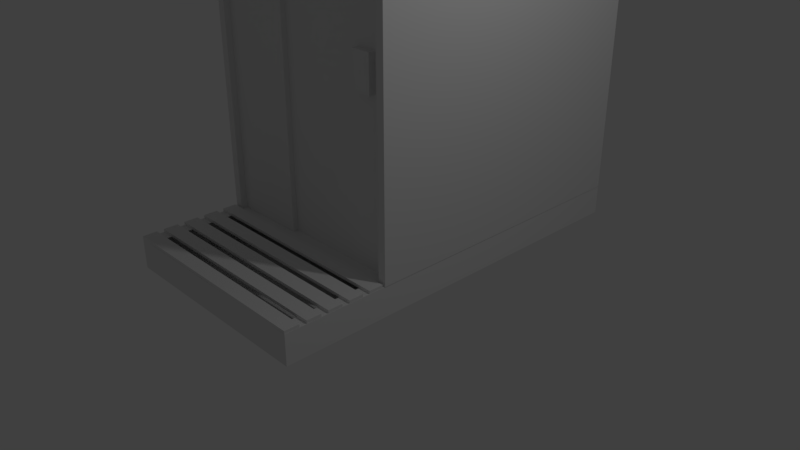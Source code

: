 # Source: Outhouse.blend  (saved by Blender 2.79.0; exported with 4.5.12 LTS)
import bpy
from mathutils import Matrix  # noqa: F401  (used for matrix-valued properties, if any)

bpy.ops.wm.read_factory_settings(use_empty=True)
scene = bpy.context.scene
scene.name = 'Scene'

# ---- collections
col_collection_1 = bpy.data.collections.new('Collection 1'); scene.collection.children.link(col_collection_1)

# ---- materials (node trees are filled in below, after node groups)
mat_material = bpy.data.materials.new('Material')
mat_material.alpha_threshold = 0.0
mat_material.use_transparent_shadow = False
mat_material.roughness = 0.5
mat_material.line_color = (0.0, 0.0, 0.0, 1.0)

# ---- material node trees

# ---- world
world_world = bpy.data.worlds.new('World'); scene.world = world_world
world_world.color = (0.05088, 0.05088, 0.05088)
world_world.use_sun_shadow = False
world_world.sun_shadow_jitter_overblur = 0.0
world_world.cycles.sampling_method = 'MANUAL'

# ---- cameras
cam_camera = bpy.data.cameras.new('Camera')
cam_camera.clip_end = 100.0
cam_camera.lens = 35.0
cam_camera.sensor_width = 32.0
cam_camera.sensor_height = 18.0
cam_camera.ortho_scale = 7.314
cam_camera.dof.focus_distance = 0.0
cam_camera.dof.aperture_fstop = 128.0

# ---- lights
light_lamp = bpy.data.lights.new('Lamp', 'POINT')
light_lamp.transmission_factor = 0.0
light_lamp.cutoff_distance = 30.0
light_lamp.energy = 100.0
light_lamp.shadow_buffer_clip_start = 1.001
light_lamp.shadow_soft_size = 0.1
light_lamp.shadow_maximum_resolution = 0.006
light_lamp.use_absolute_resolution = True

# ---- meshes
me_cube_007 = bpy.data.meshes.new('Cube.007')
me_cube_007.from_pydata([(-1.0, -1.0, -1.0), (-1.0, -1.0, 1.0), (-1.0, 1.0, -1.0), (-1.0, 1.0, 1.0), (1.0, -1.0, -1.0), (1.0, -1.0, 1.0), (1.0, 1.0, -1.0), (1.0, 1.0, 1.0), (-1.681, 1.681, -1.0), (-1.681, -1.681, -1.0), (1.681, 1.681, -1.0), (1.681, -1.681, -1.0), (-1.681, 1.681, -1.17), (-1.681, -1.681, -1.17), (1.681, 1.681, -1.17), (1.681, -1.681, -1.17), (-1.681, 0.0, -1.17), (0.0, 1.681, -1.17), (1.681, 0.0, -1.17), (0.0, -1.681, -1.17), (0.0, 0.0, -1.321)], [], [(0, 1, 3, 2), (2, 3, 7, 6), (6, 7, 5, 4), (4, 5, 1, 0), (2, 6, 10, 8), (7, 3, 1, 5), (11, 9, 13, 19, 15), (0, 2, 8, 9), (6, 4, 11, 10), (4, 0, 9, 11), (20, 18, 15, 19), (8, 10, 14, 17, 12), (10, 11, 15, 18, 14), (9, 8, 12, 16, 13), (16, 20, 19, 13), (12, 17, 20, 16), (17, 14, 18, 20)])
me_cube_007.use_remesh_preserve_volume = False
me_cube_007.use_remesh_preserve_attributes = False
me_cube_007.use_mirror_vertex_groups = False
me_cube_007.update()
me_cube_006 = bpy.data.meshes.new('Cube.006')
me_cube_006.from_pydata([(0.9963, -0.4964, 0.4226), (0.9963, 0.003596, 0.4131), (0.9963, -0.4964, 0.04661), (0.9963, 0.003596, 0.0395), (0.9963, -0.2464, 0.4179), (0.9963, -0.7464, 0.4273), (0.9963, 0.2536, 0.4084), (0.9963, -0.4964, 0.2346), (0.9963, -0.2464, 0.04306), (0.9963, 0.2536, 0.03595), (0.9963, 0.003596, 0.2263), (0.9963, -0.7464, 0.05016), (0.9963, -0.7464, 0.2387), (0.9963, 0.2536, 0.2222), (0.9963, -0.2464, 0.2305), (0.9783, -0.2706, 0.2551), (0.9783, -0.2706, 0.3941), (0.9783, -0.4722, 0.3979), (0.9783, -0.4722, 0.2584), (0.9783, 0.2294, 0.2468), (0.9783, 0.2294, 0.3846), (0.9783, 0.02783, 0.3884), (0.9783, 0.02783, 0.2501), (0.9783, -0.5206, 0.07119), (0.9783, -0.5206, 0.2108), (0.9783, -0.7222, 0.2141), (0.9783, -0.7222, 0.07405), (0.9783, -0.5206, 0.2592), (0.9783, -0.5206, 0.3988), (0.9783, -0.7222, 0.4026), (0.9783, -0.7222, 0.2626), (0.9783, 0.2294, 0.06053), (0.9783, 0.2294, 0.1983), (0.9783, 0.02783, 0.2017), (0.9783, 0.02783, 0.06339), (0.9783, -0.2706, 0.06763), (0.9783, -0.2706, 0.2066), (0.9783, -0.4722, 0.21), (0.9783, -0.4722, 0.0705), (0.9783, -0.02064, 0.06408), (0.9783, -0.02064, 0.2025), (0.9783, -0.2222, 0.2058), (0.9783, -0.2222, 0.06695), (0.9783, -0.02064, 0.2509), (0.9783, -0.02064, 0.3893), (0.9783, -0.2222, 0.3932), (0.9783, -0.2222, 0.2543), (0.9595, -0.2706, 0.3941), (0.9595, -0.2706, 0.2551), (0.9595, -0.4722, 0.2584), (0.9595, -0.4722, 0.3979), (0.9595, 0.2294, 0.3846), (0.9595, 0.2294, 0.2468), (0.9595, 0.02783, 0.2501), (0.9595, 0.02783, 0.3884), (0.9595, -0.5206, 0.2108), (0.9595, -0.5206, 0.07119), (0.9595, -0.7222, 0.07405), (0.9595, -0.7222, 0.2141), (0.9595, -0.5206, 0.3988), (0.9595, -0.5206, 0.2592), (0.9595, -0.7222, 0.2626), (0.9595, -0.7222, 0.4026), (0.9595, 0.2294, 0.1983), (0.9595, 0.2294, 0.06053), (0.9595, 0.02783, 0.06339), (0.9595, 0.02783, 0.2017), (0.9595, -0.2706, 0.2066), (0.9595, -0.2706, 0.06763), (0.9595, -0.4722, 0.0705), (0.9595, -0.4722, 0.21), (0.9595, -0.02064, 0.2025), (0.9595, -0.02064, 0.06408), (0.9595, -0.2222, 0.06695), (0.9595, -0.2222, 0.2058), (0.9595, -0.02064, 0.3893), (0.9595, -0.02064, 0.2509), (0.9595, -0.2222, 0.2543), (0.9595, -0.2222, 0.3932), (0.977, -0.2706, 0.3941), (0.977, -0.2706, 0.2551), (0.977, -0.4722, 0.2584), (0.977, -0.4722, 0.3979), (0.977, 0.2294, 0.3846), (0.977, 0.2294, 0.2468), (0.977, 0.02783, 0.2501), (0.977, 0.02783, 0.3884), (0.977, -0.5206, 0.2108), (0.977, -0.5206, 0.07119), (0.977, -0.7222, 0.07405), (0.977, -0.7222, 0.2141), (0.977, -0.5206, 0.3988), (0.977, -0.5206, 0.2592), (0.977, -0.7222, 0.2626), (0.977, -0.7222, 0.4026), (0.977, 0.2294, 0.1983), (0.977, 0.2294, 0.06053), (0.977, 0.02783, 0.06339), (0.977, 0.02783, 0.2017), (0.977, -0.2706, 0.2066), (0.977, -0.2706, 0.06763), (0.977, -0.4722, 0.0705), (0.977, -0.4722, 0.21), (0.977, -0.02064, 0.2025), (0.977, -0.02064, 0.06408), (0.977, -0.2222, 0.06695), (0.977, -0.2222, 0.2058), (0.977, -0.02064, 0.3893), (0.977, -0.02064, 0.2509), (0.977, -0.2222, 0.2543), (0.977, -0.2222, 0.3932), (0.9265, 1.0, -1.067), (0.9265, 1.0, 0.8622), (1.0, -1.0, -1.064), (1.0, -1.0, 0.4206), (-0.9265, 1.0, -1.067), (-0.9265, 1.0, 0.8622), (-1.0, -1.0, -1.064), (-1.0, -1.0, 0.4206), (1.0, 1.0, -1.064), (1.0, 1.0, 0.9357), (-1.0, 1.0, 0.9357), (-1.0, 1.0, -1.064), (0.9265, 0.957, -1.067), (0.9265, 0.957, 0.8622), (-0.9265, 0.957, 0.8622), (-0.9265, 0.957, -1.067), (0.9265, 0.957, -0.1025), (-0.9265, 0.957, -0.1025), (4.768e-07, 0.957, -1.067), (4.768e-07, 0.957, 0.8622), (0.9265, 0.957, 0.3799), (-0.9265, 0.957, -0.5848), (-0.4633, 0.957, -1.067), (0.4633, 0.957, 0.8622), (0.9265, 0.957, -0.5848), (-0.9265, 0.957, 0.3799), (0.4633, 0.957, -1.067), (-0.4633, 0.957, 0.8622), (0.9265, 0.957, 0.621), (-0.9265, 0.957, -0.8259), (-0.6949, 0.957, -1.067), (0.6949, 0.957, 0.8622), (0.9265, 0.957, -0.3436), (-0.9265, 0.957, 0.1387), (0.2316, 0.957, -1.067), (-0.2316, 0.957, 0.8622), (0.9265, 0.957, 0.1387), (-0.9265, 0.957, -0.3436), (-0.2316, 0.957, -1.067), (0.2316, 0.957, 0.8622), (0.9265, 0.957, -0.8259), (-0.9265, 0.957, 0.621), (0.6949, 0.957, -1.067), (-0.6949, 0.957, 0.8622), (0.2316, 0.957, -0.1025), (4.768e-07, 0.957, 0.621), (-0.4633, 0.957, 0.621), (0.2316, 0.957, -0.5848), (0.2316, 0.957, 0.3799), (0.4633, 0.957, 0.621), (0.2316, 0.957, 0.621), (0.2316, 0.957, 0.1387), (0.2316, 0.957, -0.3436), (0.2316, 0.957, -0.8259), (-0.6949, 0.957, 0.621), (-0.2316, 0.957, 0.621), (0.6949, 0.957, 0.621), (-0.9265, 0.957, -0.8259), (-0.9265, 0.957, -1.067), (-0.6949, 0.957, -1.067), (-0.9265, 0.957, 0.1387), (-0.9265, 0.957, -0.1025), (0.2316, 0.957, -1.067), (4.768e-07, 0.957, -1.067), (-0.9265, 0.957, -0.3436), (-0.9265, 0.957, -0.5848), (-0.2316, 0.957, -1.067), (-0.4633, 0.957, -1.067), (-0.9265, 0.957, 0.621), (-0.9265, 0.957, 0.3799), (4.768e-07, 0.957, 0.621), (0.2316, 0.957, 0.621), (0.2316, 0.957, 0.3799), (0.2316, 0.957, 0.1387), (0.2316, 0.957, -0.1025), (0.2316, 0.957, -0.3436), (0.2316, 0.957, -0.5848), (0.2316, 0.957, -0.8259), (-0.6949, 0.957, 0.621), (-0.4633, 0.957, 0.621), (-0.2316, 0.957, 0.621), (-0.9265, 0.9215, -0.8259), (-0.9265, 0.9215, -1.067), (-0.6949, 0.9215, -1.067), (-0.9265, 0.9215, 0.1387), (-0.9265, 0.9215, -0.1025), (0.2316, 0.9215, -1.067), (4.768e-07, 0.9215, -1.067), (-0.9265, 0.9215, -0.3436), (-0.9265, 0.9215, -0.5848), (-0.2316, 0.9215, -1.067), (-0.4633, 0.9215, -1.067), (-0.9265, 0.9215, 0.621), (-0.9265, 0.9215, 0.3799), (4.768e-07, 0.9215, 0.621), (0.2316, 0.9215, 0.621), (0.2316, 0.9215, 0.3799), (0.2316, 0.9215, 0.1387), (0.2316, 0.9215, -0.1025), (0.2316, 0.9215, -0.3436), (0.2316, 0.9215, -0.5848), (0.2316, 0.9215, -0.8259), (-0.6949, 0.9215, 0.621), (-0.4633, 0.9215, 0.621), (-0.2316, 0.9215, 0.621), (1.256, 1.256, 1.002), (1.256, -1.256, 0.3548), (-1.256, -1.256, 0.3548), (-1.256, 1.256, 1.002), (1.256, 1.256, 1.067), (1.256, -1.256, 0.4204), (-1.256, -1.256, 0.4204), (-1.256, 1.256, 1.067), (-1.0, 1.0, 0.4585), (-1.0, -1.0, -0.3219), (-1.0, 2.086e-07, -1.064), (-1.0, 1.0, -0.3029), (-1.0, 2.682e-07, 0.4396), (-1.0, -1.0, -0.6931), (-1.0, -0.5, -1.064), (-1.0, 1.0, -0.6836), (-1.0, 0.5, 0.4491), (-1.0, -1.0, 0.04939), (-1.0, 0.5, -1.064), (-1.0, 1.0, 0.07782), (-1.0, -0.5, 0.4301), (-1.0, 2.533e-07, 0.0636), (-1.0, -0.5, 0.0565), (-1.0, -1.0, -0.8787), (-1.0, -0.75, -1.064), (-1.0, 1.0, -0.874), (-1.0, 0.75, 0.4538), (-1.0, -1.0, -0.1362), (-1.0, 0.25, -1.064), (-1.0, 1.0, -0.1125), (-1.0, -0.25, 0.4349), (-1.0, -1.0, -0.5075), (-1.0, -0.25, -1.064), (-1.0, 1.0, -0.4933), (-1.0, 0.25, 0.4443), (-1.0, -1.0, 0.235), (-1.0, 0.75, -1.064), (-1.0, 1.0, 0.2682), (-1.0, -0.75, 0.4254), (-1.0, 2.682e-07, 0.2516), (-1.0, -0.25, 0.06005), (-1.0, -0.75, 0.05294), (-1.0, -0.5, 0.2433), (-1.0, 0.25, 0.06716), (-1.0, 0.25, 0.2557), (-1.0, -0.75, 0.2392), (-1.0, -0.25, 0.2475), (-0.982, -0.2258, 0.2721), (-0.982, -0.2258, 0.4111), (-0.982, -0.02423, 0.4149), (-0.982, -0.02423, 0.2754), (-0.982, -0.7258, 0.2638), (-0.982, -0.7258, 0.4016), (-0.982, -0.5242, 0.4054), (-0.982, -0.5242, 0.2671), (-0.982, 0.02423, 0.08818), (-0.982, 0.02423, 0.2278), (-0.982, 0.2258, 0.2311), (-0.982, 0.2258, 0.09105), (-0.982, 0.02423, 0.2762), (-0.982, 0.02423, 0.4158), (-0.982, 0.2258, 0.4196), (-0.982, 0.2258, 0.2796), (-0.982, -0.7258, 0.07752), (-0.982, -0.7258, 0.2153), (-0.982, -0.5242, 0.2187), (-0.982, -0.5242, 0.08039), (-0.982, -0.2258, 0.08463), (-0.982, -0.2258, 0.2236), (-0.982, -0.02423, 0.227), (-0.982, -0.02423, 0.08749), (-0.982, -0.4758, 0.08108), (-0.982, -0.4758, 0.2195), (-0.982, -0.2742, 0.2228), (-0.982, -0.2742, 0.08394), (-0.982, -0.4758, 0.2679), (-0.982, -0.4758, 0.4063), (-0.982, -0.2742, 0.4102), (-0.982, -0.2742, 0.2713), (-0.9632, -0.2258, 0.4111), (-0.9632, -0.2258, 0.2721), (-0.9632, -0.02423, 0.2754), (-0.9632, -0.02423, 0.4149), (-0.9632, -0.7258, 0.4016), (-0.9632, -0.7258, 0.2638), (-0.9632, -0.5242, 0.2671), (-0.9632, -0.5242, 0.4054), (-0.9632, 0.02423, 0.2278), (-0.9632, 0.02423, 0.08818), (-0.9632, 0.2258, 0.09105), (-0.9632, 0.2258, 0.2311), (-0.9632, 0.02423, 0.4158), (-0.9632, 0.02423, 0.2762), (-0.9632, 0.2258, 0.2796), (-0.9632, 0.2258, 0.4196), (-0.9632, -0.7258, 0.2153), (-0.9632, -0.7258, 0.07752), (-0.9632, -0.5242, 0.08039), (-0.9632, -0.5242, 0.2187), (-0.9632, -0.2258, 0.2236), (-0.9632, -0.2258, 0.08463), (-0.9632, -0.02423, 0.08749), (-0.9632, -0.02423, 0.227), (-0.9632, -0.4758, 0.2195), (-0.9632, -0.4758, 0.08108), (-0.9632, -0.2742, 0.08394), (-0.9632, -0.2742, 0.2228), (-0.9632, -0.4758, 0.4063), (-0.9632, -0.4758, 0.2679), (-0.9632, -0.2742, 0.2713), (-0.9632, -0.2742, 0.4102), (-0.9807, -0.2258, 0.4111), (-0.9807, -0.2258, 0.2721), (-0.9807, -0.02423, 0.2754), (-0.9807, -0.02423, 0.4149), (-0.9807, -0.7258, 0.4016), (-0.9807, -0.7258, 0.2638), (-0.9807, -0.5242, 0.2671), (-0.9807, -0.5242, 0.4054), (-0.9807, 0.02423, 0.2278), (-0.9807, 0.02423, 0.08818), (-0.9807, 0.2258, 0.09105), (-0.9807, 0.2258, 0.2311), (-0.9807, 0.02423, 0.4158), (-0.9807, 0.02423, 0.2762), (-0.9807, 0.2258, 0.2796), (-0.9807, 0.2258, 0.4196), (-0.9807, -0.7258, 0.2153), (-0.9807, -0.7258, 0.07752), (-0.9807, -0.5242, 0.08039), (-0.9807, -0.5242, 0.2187), (-0.9807, -0.2258, 0.2236), (-0.9807, -0.2258, 0.08463), (-0.9807, -0.02423, 0.08749), (-0.9807, -0.02423, 0.227), (-0.9807, -0.4758, 0.2195), (-0.9807, -0.4758, 0.08108), (-0.9807, -0.2742, 0.08394), (-0.9807, -0.2742, 0.2228), (-0.9807, -0.4758, 0.4063), (-0.9807, -0.4758, 0.2679), (-0.9807, -0.2742, 0.2713), (-0.9807, -0.2742, 0.4102), (1.0, -0.7462, 0.239), (1.0, -0.7462, 0.4275), (1.0, -0.4962, 0.4228), (1.0, -0.2462, 0.4181), (1.0, 0.003812, 0.4133), (1.0, 0.2538, 0.4086), (1.0, 0.2538, 0.2224), (1.0, 0.2538, 0.03617), (1.0, 0.003812, 0.03972), (1.0, -0.2462, 0.04327), (1.0, -0.4962, 0.04683), (1.0, -0.7462, 0.05038), (-0.9265, 0.9215, -0.9465), (-0.8107, 0.9215, -1.067), (-0.9265, 0.9215, 0.01813), (0.1158, 0.9215, -1.067), (-0.9265, 0.9215, -0.4642), (-0.3475, 0.9215, -1.067), (-0.9265, 0.9215, 0.5005), (-0.9265, 0.9215, -0.7054), (-0.5791, 0.9215, -1.067), (-0.9265, 0.9215, 0.2593), (-0.9265, 0.9215, -0.223), (-0.1158, 0.9215, -1.067), (0.1158, 0.9215, 0.621), (0.2316, 0.9215, 0.5005), (0.2316, 0.9215, 0.01813), (0.2316, 0.9215, 0.2593), (0.2316, 0.9215, -0.4642), (0.2316, 0.9215, -0.223), (0.2316, 0.9215, -0.9465), (0.2316, 0.9215, -0.7054), (-0.5791, 0.9215, 0.621), (-0.8107, 0.9215, 0.621), (-0.1158, 0.9215, 0.621), (-0.3475, 0.9215, 0.621), (-0.6126, 0.9215, -0.2792), (-0.7954, 0.9215, -0.2792), (-0.7954, 0.9215, -0.1072), (-0.6126, 0.9215, -0.1072), (-0.6126, 0.9641, -0.2792), (-0.7954, 0.9641, -0.2792), (-0.7954, 0.9641, -0.1072), (-0.6126, 0.9641, -0.1072)], [], [(43, 44, 75, 76), (16, 17, 50, 47), (36, 37, 70, 67), (18, 15, 48, 49), (38, 35, 68, 69), (29, 30, 61, 62), (15, 16, 47, 48), (35, 36, 67, 68), (14, 4, 16, 15), (4, 0, 17, 16), (0, 7, 18, 17), (7, 14, 15, 18), (13, 6, 20, 19), (6, 1, 21, 20), (1, 10, 22, 21), (10, 13, 19, 22), (2, 7, 24, 23), (7, 12, 25, 24), (12, 11, 26, 25), (11, 2, 23, 26), (7, 0, 28, 27), (0, 5, 29, 28), (5, 12, 30, 29), (12, 7, 27, 30), (9, 13, 32, 31), (13, 10, 33, 32), (10, 3, 34, 33), (3, 9, 31, 34), (8, 14, 36, 35), (14, 7, 37, 36), (7, 2, 38, 37), (2, 8, 35, 38), (3, 10, 40, 39), (10, 14, 41, 40), (14, 8, 42, 41), (8, 3, 39, 42), (10, 1, 44, 43), (1, 4, 45, 44), (4, 14, 46, 45), (14, 10, 43, 46), (76, 75, 107, 108), (49, 48, 80, 81), (59, 62, 94, 91), (74, 73, 105, 106), (48, 47, 79, 80), (61, 60, 92, 93), (71, 74, 106, 103), (60, 59, 91, 92), (23, 24, 55, 56), (37, 38, 69, 70), (17, 18, 49, 50), (46, 43, 76, 77), (26, 23, 56, 57), (44, 45, 78, 75), (24, 25, 58, 55), (31, 32, 63, 64), (45, 46, 77, 78), (25, 26, 57, 58), (34, 31, 64, 65), (32, 33, 66, 63), (39, 40, 71, 72), (19, 20, 51, 52), (33, 34, 65, 66), (42, 39, 72, 73), (22, 19, 52, 53), (40, 41, 74, 71), (20, 21, 54, 51), (27, 28, 59, 60), (41, 42, 73, 74), (21, 22, 53, 54), (30, 27, 60, 61), (28, 29, 62, 59), (80, 79, 82, 81), (84, 83, 86, 85), (88, 87, 90, 89), (92, 91, 94, 93), (96, 95, 98, 97), (100, 99, 102, 101), (104, 103, 106, 105), (108, 107, 110, 109), (62, 61, 93, 94), (47, 50, 82, 79), (77, 76, 108, 109), (64, 63, 95, 96), (50, 49, 81, 82), (75, 78, 110, 107), (65, 64, 96, 97), (52, 51, 83, 84), (78, 77, 109, 110), (63, 66, 98, 95), (53, 52, 84, 85), (66, 65, 97, 98), (51, 54, 86, 83), (68, 67, 99, 100), (54, 53, 85, 86), (69, 68, 100, 101), (56, 55, 87, 88), (67, 70, 102, 99), (57, 56, 88, 89), (70, 69, 101, 102), (55, 58, 90, 87), (72, 71, 103, 104), (58, 57, 89, 90), (73, 72, 104, 105), (119, 120, 364, 365, 366, 367, 368, 369, 370, 114, 113), (113, 114, 118, 251, 233, 243, 225, 247, 229, 239, 117), (111, 115, 126, 141, 133, 149, 129, 145, 137, 153, 123), (113, 117, 240, 230, 248, 226, 244, 234, 252, 122, 119), (118, 114, 217, 218), (111, 112, 120, 119), (116, 115, 122, 241, 231, 249, 227, 245, 235, 253, 224, 121), (115, 111, 119, 122), (112, 116, 121, 120), (112, 111, 123, 151, 135, 143, 127, 147, 131, 139, 124), (116, 112, 124, 142, 134, 150, 130, 146, 138, 154, 125), (115, 116, 125, 152, 136, 144, 128, 148, 132, 140, 126), (142, 124, 139, 167, 160, 161, 156, 166, 157, 165, 152, 125, 154, 138, 146, 130, 150, 134), (127, 143, 135, 151, 123, 153, 137, 145, 164, 158, 163, 155, 162, 159, 161, 160, 167, 139, 131, 147), (162, 155, 185, 184), (141, 126, 169, 170), (136, 152, 179, 180), (166, 156, 181, 191), (145, 129, 174, 173), (144, 136, 180, 171), (159, 162, 184, 183), (157, 166, 191, 190), (163, 158, 187, 186), (155, 163, 186, 185), (132, 148, 175, 176), (164, 145, 173, 188), (140, 132, 176, 168), (149, 133, 178, 177), (148, 128, 172, 175), (158, 164, 188, 187), (133, 141, 170, 178), (156, 161, 182, 181), (129, 149, 177, 174), (165, 157, 190, 189), (161, 159, 183, 182), (126, 140, 168, 169), (152, 165, 189, 179), (128, 144, 171, 172), (209, 388, 210, 387, 211, 390, 212, 389, 197, 374, 198, 382, 201, 376, 202, 379, 194, 372, 193, 371, 192, 378, 200, 375, 199, 381, 396, 395, 398), (173, 174, 198, 374, 197), (174, 177, 201, 382, 198), (181, 182, 206, 383, 205), (177, 178, 202, 376, 201), (189, 190, 214, 391, 213), (175, 172, 171, 180, 179, 203, 377, 204, 380, 195, 373, 196, 381, 199, 375, 200, 378, 192, 371, 193, 169, 168, 176), (179, 189, 213, 392, 203), (191, 181, 205, 393, 215), (178, 170, 194, 379, 202), (190, 191, 215, 394, 214), (170, 169, 193, 372, 194), (188, 173, 197, 389, 212, 390, 211, 387, 210, 388, 209, 385, 208, 386, 207, 384, 206, 182, 183, 184, 185, 186, 187), (219, 218, 222, 223), (121, 118, 218, 219), (114, 120, 216, 217), (120, 121, 219, 216), (222, 221, 220, 223), (217, 216, 220, 221), (216, 219, 223, 220), (218, 217, 221, 222), (224, 242, 232, 250, 228, 246, 236, 254, 118, 121), (291, 292, 323, 324), (264, 265, 298, 295), (284, 285, 318, 315), (266, 263, 296, 297), (286, 283, 316, 317), (277, 278, 309, 310), (263, 264, 295, 296), (283, 284, 315, 316), (262, 246, 264, 263), (246, 228, 265, 264), (228, 255, 266, 265), (255, 262, 263, 266), (261, 254, 268, 267), (254, 236, 269, 268), (236, 258, 270, 269), (258, 261, 267, 270), (237, 255, 272, 271), (255, 260, 273, 272), (260, 259, 274, 273), (259, 237, 271, 274), (255, 228, 276, 275), (228, 250, 277, 276), (250, 260, 278, 277), (260, 255, 275, 278), (257, 261, 280, 279), (261, 258, 281, 280), (258, 238, 282, 281), (238, 257, 279, 282), (256, 262, 284, 283), (262, 255, 285, 284), (255, 237, 286, 285), (237, 256, 283, 286), (238, 258, 288, 287), (258, 262, 289, 288), (262, 256, 290, 289), (256, 238, 287, 290), (258, 236, 292, 291), (236, 246, 293, 292), (246, 262, 294, 293), (262, 258, 291, 294), (324, 323, 355, 356), (297, 296, 328, 329), (307, 310, 342, 339), (322, 321, 353, 354), (296, 295, 327, 328), (309, 308, 340, 341), (319, 322, 354, 351), (308, 307, 339, 340), (271, 272, 303, 304), (285, 286, 317, 318), (265, 266, 297, 298), (294, 291, 324, 325), (274, 271, 304, 305), (292, 293, 326, 323), (272, 273, 306, 303), (279, 280, 311, 312), (293, 294, 325, 326), (273, 274, 305, 306), (282, 279, 312, 313), (280, 281, 314, 311), (287, 288, 319, 320), (267, 268, 299, 300), (281, 282, 313, 314), (290, 287, 320, 321), (270, 267, 300, 301), (288, 289, 322, 319), (268, 269, 302, 299), (275, 276, 307, 308), (289, 290, 321, 322), (269, 270, 301, 302), (278, 275, 308, 309), (276, 277, 310, 307), (233, 251, 118, 254, 261, 257, 238, 256, 237, 259, 260, 250, 232, 242, 224, 253, 235, 245, 227, 249, 231, 241, 122, 252, 234, 244, 226, 248, 230, 240, 117, 239, 229, 247, 225, 243), (328, 327, 330, 329), (332, 331, 334, 333), (336, 335, 338, 337), (340, 339, 342, 341), (344, 343, 346, 345), (348, 347, 350, 349), (352, 351, 354, 353), (356, 355, 358, 357), (310, 309, 341, 342), (295, 298, 330, 327), (325, 324, 356, 357), (312, 311, 343, 344), (298, 297, 329, 330), (323, 326, 358, 355), (313, 312, 344, 345), (300, 299, 331, 332), (326, 325, 357, 358), (311, 314, 346, 343), (301, 300, 332, 333), (314, 313, 345, 346), (299, 302, 334, 331), (316, 315, 347, 348), (302, 301, 333, 334), (317, 316, 348, 349), (304, 303, 335, 336), (315, 318, 350, 347), (305, 304, 336, 337), (318, 317, 349, 350), (303, 306, 338, 335), (320, 319, 351, 352), (306, 305, 337, 338), (321, 320, 352, 353), (114, 370, 359, 360, 361, 362, 363, 364, 120), (398, 395, 399, 402), (397, 396, 381, 196, 373, 195, 380, 204, 377, 203, 392, 213, 391, 214, 394, 215, 393, 205, 383, 206, 384, 207, 386, 208, 385, 209, 398), (402, 399, 400, 401), (396, 397, 401, 400), (397, 398, 402, 401), (395, 396, 400, 399)])
me_cube_006.use_remesh_preserve_volume = False
me_cube_006.use_remesh_preserve_attributes = False
me_cube_006.use_mirror_vertex_groups = False
me_cube_006.update()
me_cube_005 = bpy.data.meshes.new('Cube.005')
me_cube_005.from_pydata([(0.9807, 0.2742, 0.4745), (0.9807, 0.2742, 0.3356), (0.9807, 0.4758, 0.3323), (0.9807, 0.4758, 0.4707), (0.9807, 0.2742, 0.2872), (0.9807, 0.2742, 0.1483), (0.9807, 0.4758, 0.1454), (0.9807, 0.4758, 0.2838), (0.9807, 0.02423, 0.2913), (0.9807, 0.02423, 0.1518), (0.9807, 0.2258, 0.149), (0.9807, 0.2258, 0.288), (0.9807, 0.5242, 0.283), (0.9807, 0.5242, 0.1447), (0.9807, 0.7258, 0.1419), (0.9807, 0.7258, 0.2797), (0.9807, -0.2258, 0.484), (0.9807, -0.2258, 0.3439), (0.9807, -0.02423, 0.3406), (0.9807, -0.02423, 0.4802), (0.9807, -0.2258, 0.2955), (0.9807, -0.2258, 0.1554), (0.9807, -0.02423, 0.1525), (0.9807, -0.02423, 0.2921), (0.9807, 0.5242, 0.4698), (0.9807, 0.5242, 0.3315), (0.9807, 0.7258, 0.3281), (0.9807, 0.7258, 0.4659), (0.9807, 0.02423, 0.4792), (0.9807, 0.02423, 0.3398), (0.9807, 0.2258, 0.3364), (0.9807, 0.2258, 0.4754), (0.9632, 0.2742, 0.4745), (0.9632, 0.2742, 0.3356), (0.9632, 0.4758, 0.3323), (0.9632, 0.4758, 0.4707), (0.9632, 0.2742, 0.2872), (0.9632, 0.2742, 0.1483), (0.9632, 0.4758, 0.1454), (0.9632, 0.4758, 0.2838), (0.9632, 0.02423, 0.2913), (0.9632, 0.02423, 0.1518), (0.9632, 0.2258, 0.149), (0.9632, 0.2258, 0.288), (0.9632, 0.5242, 0.283), (0.9632, 0.5242, 0.1447), (0.9632, 0.7258, 0.1419), (0.9632, 0.7258, 0.2797), (0.9632, -0.2258, 0.484), (0.9632, -0.2258, 0.3439), (0.9632, -0.02423, 0.3406), (0.9632, -0.02423, 0.4802), (0.9632, -0.2258, 0.2955), (0.9632, -0.2258, 0.1554), (0.9632, -0.02423, 0.1525), (0.9632, -0.02423, 0.2921), (0.9632, 0.5242, 0.4698), (0.9632, 0.5242, 0.3315), (0.9632, 0.7258, 0.3281), (0.9632, 0.7258, 0.4659), (0.9632, 0.02423, 0.4792), (0.9632, 0.02423, 0.3398), (0.9632, 0.2258, 0.3364), (0.9632, 0.2258, 0.4754), (0.982, 0.2742, 0.3356), (0.982, 0.2742, 0.4745), (0.982, 0.4758, 0.4707), (0.982, 0.4758, 0.3323), (0.982, 0.2742, 0.1483), (0.982, 0.2742, 0.2872), (0.982, 0.4758, 0.2838), (0.982, 0.4758, 0.1454), (0.982, 0.02423, 0.1518), (0.982, 0.02423, 0.2913), (0.982, 0.2258, 0.288), (0.982, 0.2258, 0.149), (0.982, 0.5242, 0.1447), (0.982, 0.5242, 0.283), (0.982, 0.7258, 0.2797), (0.982, 0.7258, 0.1419), (0.982, -0.2258, 0.3439), (0.982, -0.2258, 0.484), (0.982, -0.02423, 0.4802), (0.982, -0.02423, 0.3406), (0.982, -0.2258, 0.1554), (0.982, -0.2258, 0.2955), (0.982, -0.02423, 0.2921), (0.982, -0.02423, 0.1525), (0.982, 0.5242, 0.3315), (0.982, 0.5242, 0.4698), (0.982, 0.7258, 0.4659), (0.982, 0.7258, 0.3281), (0.982, 0.02423, 0.3398), (0.982, 0.02423, 0.4792), (0.982, 0.2258, 0.4754), (0.982, 0.2258, 0.3364), (1.0, 0.25, 0.3118), (1.0, 0.75, 0.3035), (1.0, -0.25, 0.3201), (1.0, -0.25, 0.1315), (1.0, 0.5, 0.3077), (1.0, 0.75, 0.1173), (1.0, 0.25, 0.1244), (1.0, 0.0, 0.3159), (1.0, 0.75, 0.4897), (1.0, -0.25, 0.5087), (1.0, 0.25, 0.4992), (1.0, 0.5, 0.1208), (1.0, 0.0, 0.128), (1.0, 0.5, 0.4945), (1.0, 0.0, 0.5039)], [], [(54, 55, 23, 22), (106, 96, 64, 65), (86, 85, 52, 55), (49, 50, 18, 17), (96, 102, 68, 69), (77, 76, 45, 44), (50, 51, 19, 18), (91, 90, 59, 58), (35, 32, 0, 3), (41, 42, 10, 9), (6, 7, 4, 5), (63, 60, 28, 31), (90, 89, 56, 59), (44, 45, 13, 12), (22, 23, 20, 21), (46, 47, 15, 14), (82, 81, 48, 51), (55, 52, 20, 23), (83, 82, 51, 50), (26, 27, 24, 25), (56, 57, 25, 24), (14, 15, 12, 13), (37, 38, 6, 5), (60, 61, 29, 28), (59, 56, 24, 27), (58, 59, 27, 26), (32, 33, 1, 0), (45, 46, 14, 13), (53, 54, 22, 21), (69, 68, 37, 36), (57, 58, 26, 25), (47, 44, 12, 15), (80, 83, 50, 49), (30, 31, 28, 29), (52, 53, 21, 20), (38, 39, 7, 6), (42, 43, 11, 10), (18, 19, 16, 17), (89, 88, 57, 56), (10, 11, 8, 9), (92, 95, 62, 61), (96, 103, 73, 74), (98, 99, 84, 85), (72, 75, 42, 41), (108, 102, 75, 72), (103, 98, 85, 86), (95, 94, 63, 62), (99, 108, 87, 84), (85, 84, 53, 52), (34, 35, 3, 2), (76, 79, 46, 45), (33, 34, 2, 1), (93, 92, 61, 60), (70, 69, 36, 39), (100, 109, 66, 67), (87, 86, 55, 54), (40, 41, 9, 8), (65, 64, 33, 32), (36, 37, 5, 4), (68, 71, 38, 37), (2, 3, 0, 1), (62, 63, 31, 30), (61, 62, 30, 29), (43, 40, 8, 11), (96, 100, 67, 64), (48, 49, 17, 16), (78, 77, 44, 47), (64, 67, 34, 33), (88, 91, 58, 57), (109, 106, 65, 66), (73, 72, 41, 40), (51, 48, 16, 19), (84, 87, 54, 53), (107, 100, 70, 71), (39, 36, 4, 7), (66, 65, 32, 35), (100, 96, 69, 70), (79, 78, 47, 46), (102, 107, 71, 68), (71, 70, 39, 38), (108, 103, 86, 87), (103, 108, 72, 73), (94, 93, 60, 63), (100, 97, 91, 88), (102, 96, 74, 75), (74, 73, 40, 43), (104, 109, 89, 90), (107, 101, 79, 76), (67, 66, 35, 34), (109, 100, 88, 89), (97, 100, 77, 78), (97, 104, 90, 91), (100, 107, 76, 77), (103, 96, 95, 92), (101, 97, 78, 79), (106, 110, 93, 94), (98, 103, 83, 80), (110, 103, 92, 93), (110, 105, 81, 82), (96, 106, 94, 95), (105, 98, 80, 81), (75, 74, 43, 42), (103, 110, 82, 83), (81, 80, 49, 48)])
me_cube_005.use_remesh_preserve_volume = False
me_cube_005.use_remesh_preserve_attributes = False
me_cube_005.use_mirror_vertex_groups = False
me_cube_005.update()
me_cube_001 = bpy.data.meshes.new('Cube.001')
me_cube_001.from_pydata([(-1.0, -1.0, -1.0), (-1.0, -1.0, 1.0), (-1.0, 1.0, -1.0), (-1.0, 1.0, 1.0), (1.0, -1.0, -1.0), (1.0, -1.0, 1.0), (1.0, 1.0, -1.0), (1.0, 1.0, 1.0), (-1.0, 0.0, 1.0), (0.0, 1.0, 1.0), (1.0, 0.0, 1.0), (0.0, -1.0, 1.0), (-1.0, 0.5, 1.0), (0.5, 1.0, 1.0), (1.0, -0.5, 1.0), (-0.5, -1.0, 1.0), (-1.0, -0.5, 1.0), (-0.5, 1.0, 1.0), (1.0, 0.5, 1.0), (0.5, -1.0, 1.0), (0.0, -0.5, 1.0), (0.5, -0.5, 1.0), (-0.5, -0.5, 1.0), (-1.0, 0.75, 1.0), (0.75, 1.0, 1.0), (1.0, -0.75, 1.0), (-0.75, -1.0, 1.0), (-1.0, -0.25, 1.0), (-0.25, 1.0, 1.0), (1.0, 0.25, 1.0), (0.25, -1.0, 1.0), (-1.0, 0.25, 1.0), (0.25, 1.0, 1.0), (1.0, -0.25, 1.0), (-0.25, -1.0, 1.0), (-1.0, -0.75, 1.0), (-0.75, 1.0, 1.0), (1.0, 0.75, 1.0), (0.75, -1.0, 1.0), (0.75, -0.5, 1.0), (0.25, -0.5, 1.0), (-0.25, -0.5, 1.0), (-0.75, -0.5, 1.0), (-1.0, 0.875, 1.0), (0.875, 1.0, 1.0), (1.0, -0.875, 1.0), (-0.875, -1.0, 1.0), (-1.0, -0.125, 1.0), (-0.125, 1.0, 1.0), (1.0, 0.125, 1.0), (0.125, -1.0, 1.0), (-1.0, 0.375, 1.0), (0.375, 1.0, 1.0), (1.0, -0.375, 1.0), (-0.375, -1.0, 1.0), (-1.0, -0.625, 1.0), (-0.625, 1.0, 1.0), (1.0, 0.625, 1.0), (0.625, -1.0, 1.0), (0.875, -0.5, 1.0), (0.375, -0.5, 1.0), (-0.125, -0.5, 1.0), (-0.625, -0.5, 1.0), (-1.0, 0.625, 1.0), (0.625, 1.0, 1.0), (1.0, -0.625, 1.0), (-0.625, -1.0, 1.0), (-1.0, -0.375, 1.0), (-0.375, 1.0, 1.0), (1.0, 0.375, 1.0), (0.375, -1.0, 1.0), (-1.0, 0.125, 1.0), (0.125, 1.0, 1.0), (1.0, -0.125, 1.0), (-0.125, -1.0, 1.0), (-1.0, -0.875, 1.0), (-0.875, 1.0, 1.0), (1.0, 0.875, 1.0), (0.875, -1.0, 1.0), (0.625, -0.5, 1.0), (0.125, -0.5, 1.0), (-0.375, -0.5, 1.0), (-0.875, -0.5, 1.0), (0.875, -0.75, 1.0), (-0.875, -0.75, 1.0), (-0.875, -0.625, 1.0), (0.875, -0.625, 1.0), (0.875, -0.875, 1.0), (-0.875, -0.875, 1.0)], [], [(0, 1, 75, 35, 55, 16, 67, 27, 47, 8, 71, 31, 51, 12, 63, 23, 43, 3, 2), (2, 3, 76, 36, 56, 17, 68, 28, 48, 9, 72, 32, 52, 13, 64, 24, 44, 7, 6), (6, 7, 77, 37, 57, 18, 69, 29, 49, 10, 73, 33, 53, 14, 65, 25, 45, 5, 4), (4, 5, 78, 38, 58, 19, 70, 30, 50, 11, 74, 34, 54, 15, 66, 26, 46, 1, 0), (2, 6, 4, 0), (88, 75, 1, 46), (85, 55, 35, 84), (82, 16, 55, 85), (65, 86, 83, 25), (14, 59, 86, 65), (45, 87, 78, 5), (25, 83, 87, 45), (84, 35, 75, 88), (20, 80, 40, 60, 21, 79, 39, 59, 14, 53, 33, 73, 10, 49, 29, 69, 18, 57, 37, 77, 7, 44, 24, 64, 13, 52, 32, 72, 9, 48, 28, 68, 17, 56, 36, 76, 3, 43, 23, 63, 12, 51, 31, 71, 8, 47, 27, 67, 16, 82, 42, 62, 22, 81, 41, 61)])
me_cube_001.use_remesh_preserve_volume = False
me_cube_001.use_remesh_preserve_attributes = False
me_cube_001.use_mirror_vertex_groups = False
me_cube_001.update()
me_cube = bpy.data.meshes.new('Cube')
me_cube.from_pydata([(1.0, 1.0, -1.0), (1.0, -1.0, -1.0), (-1.0, -1.0, -1.0), (-1.0, 1.0, -1.0), (1.0, 1.0, 1.0), (1.0, -1.0, 1.0), (-1.0, -1.0, 1.0), (-1.0, 1.0, 1.0)], [], [(0, 1, 2, 3), (4, 7, 6, 5), (0, 4, 5, 1), (1, 5, 6, 2), (2, 6, 7, 3), (4, 0, 3, 7)])
me_cube.materials.append(mat_material)
me_cube.use_remesh_preserve_volume = False
me_cube.use_remesh_preserve_attributes = False
me_cube.use_mirror_vertex_groups = False
me_cube.update()

# ---- objects
ob_cube_002 = bpy.data.objects.new('Cube.002', me_cube_007)
ob_cube_004 = bpy.data.objects.new('Cube.004', me_cube_006)
ob_cube_003 = bpy.data.objects.new('Cube.003', me_cube_005)
ob_cube_001 = bpy.data.objects.new('Cube.001', me_cube_001)
ob_cube = bpy.data.objects.new('Cube', me_cube)
ob_lamp = bpy.data.objects.new('Lamp', light_lamp)
ob_camera = bpy.data.objects.new('Camera', cam_camera)

# ---- transforms, parenting, visibility, modifiers, constraints
ob_cube_002.location = (-1.566, 3.196, 4.835)
ob_cube_002.scale = (0.1502, 0.1502, -0.8747)
ob_cube_002.lineart.crease_threshold = 0.0
ob_cube_004.location = (-0.4804, 1.426, 3.188)
ob_cube_004.rotation_euler = (0.0, -0.0, 3.142)
ob_cube_004.scale = (1.507, 2.086, 2.8)
ob_cube_004.lineart.crease_threshold = 0.0
ob_cube_003.location = (-0.4804, 1.426, 3.008)
ob_cube_003.scale = (1.507, 2.086, 2.8)
ob_cube_003.lineart.crease_threshold = 0.0
ob_cube_001.location = (-0.4805, 0.7146, 0.001248)
ob_cube_001.scale = (1.501, 2.804, 0.2057)
ob_cube_001.lineart.crease_threshold = 0.0
ob_cube.location = (-0.4832, -1.989, 0.2276)
ob_cube.scale = (1.5, 0.1, 0.02)
ob_cube.lock_rotations_4d = False
ob_cube.empty_display_type = 'ARROWS'
ob_cube.lineart.crease_threshold = 0.0
_m = ob_cube.modifiers.new('Array', 'ARRAY')
_m.count = 5
_m.constant_offset_displace = (0.0, 0.0, 0.0)
_m.relative_offset_displace = (0.0, 1.5, 0.0)
ob_lamp.location = (4.076, 1.005, 5.904)
ob_lamp.rotation_euler = (0.6503, 0.05522, 1.866)
ob_lamp.lock_rotations_4d = False
ob_lamp.empty_display_type = 'ARROWS'
ob_lamp.color = (0.0, 0.0, 0.0, 0.0)
ob_lamp.lineart.crease_threshold = 0.0
ob_camera.location = (7.481, -6.508, 5.344)
ob_camera.rotation_euler = (1.109, 0.0, 0.8149)
ob_camera.lock_rotations_4d = False
ob_camera.empty_display_type = 'ARROWS'
ob_camera.color = (0.0, 0.0, 0.0, 0.0)
ob_camera.display_type = 'WIRE'
ob_camera.lineart.crease_threshold = 0.0

# ---- collection membership
col_collection_1.objects.link(ob_cube_002)
col_collection_1.objects.link(ob_cube_004)
col_collection_1.objects.link(ob_cube_003)
col_collection_1.objects.link(ob_cube_001)
col_collection_1.objects.link(ob_cube)
col_collection_1.objects.link(ob_lamp)
col_collection_1.objects.link(ob_camera)

# ---- scene / render settings (as saved in the file)
scene.camera = ob_camera
scene.frame_start = 1; scene.frame_end = 250; scene.frame_set(1)
scene.render.engine = 'BLENDER_EEVEE_NEXT'
scene.render.resolution_percentage = 50
scene.render.dither_intensity = 0.0
scene.cycles.use_denoising = False
scene.cycles.samples = 128
scene.cycles.sampling_pattern = 'TABULATED_SOBOL'
scene.cycles.use_adaptive_sampling = False
scene.cycles.use_light_tree = False
scene.cycles.blur_glossy = 0.0
scene.cycles.sample_clamp_indirect = 0.0
scene.view_settings.view_transform = 'Standard'
bpy.context.view_layer.update()
